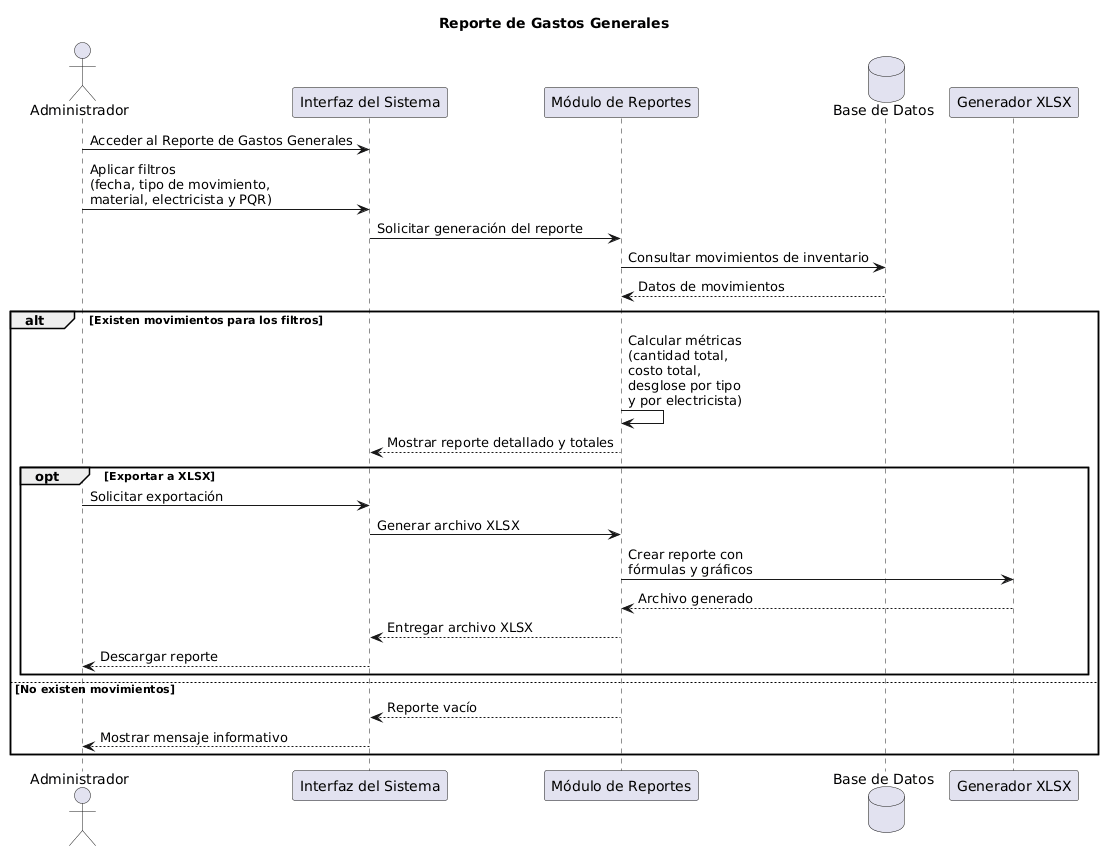

The diagram above was rendered by PlantUML. Its source (embedded in the PNG):
@startuml
title Reporte de Gastos Generales

actor Administrador
participant "Interfaz del Sistema" as UI
participant "Módulo de Reportes" as Reportes
database "Base de Datos" as DB
participant "Generador XLSX" as XLSX

Administrador -> UI : Acceder al Reporte de Gastos Generales
Administrador -> UI : Aplicar filtros\n(fecha, tipo de movimiento,\nmaterial, electricista y PQR)

UI -> Reportes : Solicitar generación del reporte
Reportes -> DB : Consultar movimientos de inventario
DB --> Reportes : Datos de movimientos

alt Existen movimientos para los filtros
    Reportes -> Reportes : Calcular métricas\n(cantidad total,\ncosto total,\ndesglose por tipo\ny por electricista)
    Reportes --> UI : Mostrar reporte detallado y totales

    opt Exportar a XLSX
        Administrador -> UI : Solicitar exportación
        UI -> Reportes : Generar archivo XLSX
        Reportes -> XLSX : Crear reporte con\nfórmulas y gráficos
        XLSX --> Reportes : Archivo generado
        Reportes --> UI : Entregar archivo XLSX
        UI --> Administrador : Descargar reporte
    end
else No existen movimientos
    Reportes --> UI : Reporte vacío
    UI --> Administrador : Mostrar mensaje informativo
end
@enduml